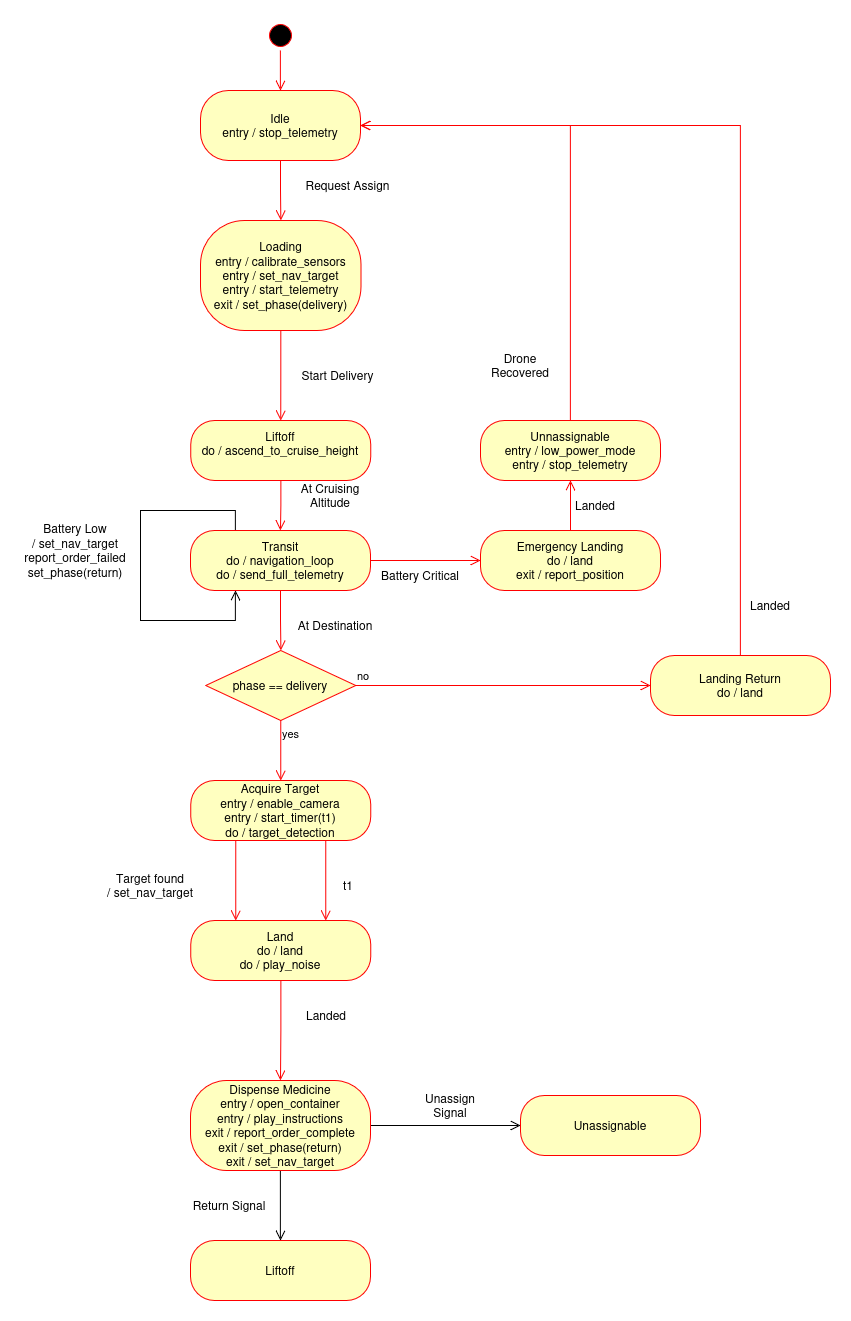

The diagram above was exported from draw.io. Its source (the exported page's mxGraphModel, read from the mxfile embedded in the PNG):
<mxGraphModel dx="994" dy="796" grid="1" gridSize="10" guides="1" tooltips="1" connect="1" arrows="1" fold="1" page="1" pageScale="1" pageWidth="850" pageHeight="1100" math="0" shadow="0">
  <root>
    <mxCell id="0" />
    <mxCell id="1" parent="0" />
    <mxCell id="YJF3Fq05WRvgwbCkA14t-1" parent="1" style="ellipse;html=1;shape=startState;fillColor=#000000;strokeColor=#ff0000;" value="" vertex="1">
      <mxGeometry height="30" width="30" x="384.88" y="120" as="geometry" />
    </mxCell>
    <mxCell id="YJF3Fq05WRvgwbCkA14t-2" edge="1" parent="1" source="YJF3Fq05WRvgwbCkA14t-1" style="edgeStyle=orthogonalEdgeStyle;html=1;verticalAlign=bottom;endArrow=open;endSize=8;strokeColor=#ff0000;rounded=0;entryX=0.5;entryY=0;entryDx=0;entryDy=0;" target="YJF3Fq05WRvgwbCkA14t-3" value="">
      <mxGeometry relative="1" as="geometry">
        <mxPoint x="413.88" y="210" as="targetPoint" />
      </mxGeometry>
    </mxCell>
    <mxCell id="YJF3Fq05WRvgwbCkA14t-3" parent="1" style="rounded=1;whiteSpace=wrap;html=1;arcSize=40;fontColor=#000000;fillColor=#ffffc0;strokeColor=#ff0000;" value="&lt;div&gt;Idle&lt;/div&gt;&lt;div&gt;entry / stop_telemetry&lt;/div&gt;" vertex="1">
      <mxGeometry height="70" width="160" x="319.88" y="190" as="geometry" />
    </mxCell>
    <mxCell id="YJF3Fq05WRvgwbCkA14t-4" edge="1" parent="1" source="YJF3Fq05WRvgwbCkA14t-3" style="edgeStyle=orthogonalEdgeStyle;html=1;verticalAlign=bottom;endArrow=open;endSize=8;strokeColor=#ff0000;rounded=0;entryX=0.5;entryY=0;entryDx=0;entryDy=0;" target="YJF3Fq05WRvgwbCkA14t-6" value="">
      <mxGeometry relative="1" as="geometry">
        <mxPoint x="400" y="230" as="targetPoint" />
      </mxGeometry>
    </mxCell>
    <mxCell id="YJF3Fq05WRvgwbCkA14t-5" parent="1" style="text;html=1;whiteSpace=wrap;strokeColor=none;fillColor=none;align=center;verticalAlign=middle;rounded=0;" value="&lt;div&gt;Request Assign&lt;/div&gt;" vertex="1">
      <mxGeometry height="30" width="137" x="399.13" y="270" as="geometry" />
    </mxCell>
    <mxCell id="YJF3Fq05WRvgwbCkA14t-6" parent="1" style="rounded=1;whiteSpace=wrap;html=1;arcSize=40;fontColor=#000000;fillColor=#ffffc0;strokeColor=#ff0000;" value="&lt;div&gt;Loading&lt;/div&gt;&lt;div&gt;entry / calibrate_sensors&lt;/div&gt;&lt;div&gt;entry / set_nav_target&lt;/div&gt;&lt;div&gt;entry / start_telemetry&lt;/div&gt;exit / set_phase(delivery)" vertex="1">
      <mxGeometry height="110" width="160.5" x="320" y="320" as="geometry" />
    </mxCell>
    <mxCell id="YJF3Fq05WRvgwbCkA14t-7" edge="1" parent="1" source="YJF3Fq05WRvgwbCkA14t-6" style="edgeStyle=orthogonalEdgeStyle;html=1;verticalAlign=bottom;endArrow=open;endSize=8;strokeColor=#ff0000;rounded=0;entryX=0.5;entryY=0;entryDx=0;entryDy=0;" target="YJF3Fq05WRvgwbCkA14t-9" value="">
      <mxGeometry relative="1" as="geometry">
        <Array as="points" />
        <mxPoint x="400" y="560" as="targetPoint" />
      </mxGeometry>
    </mxCell>
    <mxCell id="YJF3Fq05WRvgwbCkA14t-8" parent="1" style="text;html=1;whiteSpace=wrap;strokeColor=none;fillColor=none;align=center;verticalAlign=middle;rounded=0;" value="&lt;div&gt;Start Delivery&lt;/div&gt;" vertex="1">
      <mxGeometry height="30" width="104.74" x="405.26" y="460" as="geometry" />
    </mxCell>
    <mxCell id="YJF3Fq05WRvgwbCkA14t-9" parent="1" style="rounded=1;whiteSpace=wrap;html=1;arcSize=40;fontColor=#000000;fillColor=#ffffc0;strokeColor=#ff0000;" value="&lt;div&gt;Liftoff&lt;/div&gt;&lt;div&gt;do / ascend_to_cruise_height&lt;/div&gt;&lt;div&gt;&lt;br&gt;&lt;/div&gt;" vertex="1">
      <mxGeometry height="60" width="180" x="310.26" y="520" as="geometry" />
    </mxCell>
    <mxCell id="YJF3Fq05WRvgwbCkA14t-10" edge="1" parent="1" source="YJF3Fq05WRvgwbCkA14t-9" style="edgeStyle=orthogonalEdgeStyle;html=1;verticalAlign=bottom;endArrow=open;endSize=8;strokeColor=#ff0000;rounded=0;entryX=0.5;entryY=0;entryDx=0;entryDy=0;" target="YJF3Fq05WRvgwbCkA14t-12" value="">
      <mxGeometry relative="1" as="geometry">
        <mxPoint x="400" y="690" as="targetPoint" />
      </mxGeometry>
    </mxCell>
    <mxCell id="YJF3Fq05WRvgwbCkA14t-11" edge="1" parent="1" source="YJF3Fq05WRvgwbCkA14t-12" style="edgeStyle=orthogonalEdgeStyle;rounded=0;orthogonalLoop=1;jettySize=auto;html=1;exitX=0.25;exitY=0;exitDx=0;exitDy=0;endSize=8;endArrow=open;endFill=0;strokeColor=light-dark(#000000,#FF9090);entryX=0.25;entryY=1;entryDx=0;entryDy=0;" target="YJF3Fq05WRvgwbCkA14t-12">
      <mxGeometry relative="1" as="geometry">
        <Array as="points">
          <mxPoint x="355" y="610" />
          <mxPoint x="260" y="610" />
          <mxPoint x="260" y="720" />
          <mxPoint x="355" y="720" />
        </Array>
        <mxPoint x="189.99999999999977" y="635" as="targetPoint" />
      </mxGeometry>
    </mxCell>
    <mxCell id="YJF3Fq05WRvgwbCkA14t-12" parent="1" style="rounded=1;whiteSpace=wrap;html=1;arcSize=40;fontColor=#000000;fillColor=#ffffc0;strokeColor=#ff0000;" value="&lt;div&gt;Transit&lt;/div&gt;&lt;div&gt;do / navigation_loop&lt;/div&gt;&lt;div&gt;do / send_full_telemetry&lt;/div&gt;" vertex="1">
      <mxGeometry height="60" width="180" x="309.88" y="630" as="geometry" />
    </mxCell>
    <mxCell id="YJF3Fq05WRvgwbCkA14t-13" edge="1" parent="1" source="YJF3Fq05WRvgwbCkA14t-12" style="edgeStyle=orthogonalEdgeStyle;rounded=0;orthogonalLoop=1;jettySize=auto;html=1;exitX=1;exitY=0.5;exitDx=0;exitDy=0;entryX=0;entryY=0.5;entryDx=0;entryDy=0;strokeColor=#FF0000;endArrow=open;endFill=0;endSize=8;" target="YJF3Fq05WRvgwbCkA14t-17">
      <mxGeometry relative="1" as="geometry" />
    </mxCell>
    <mxCell id="YJF3Fq05WRvgwbCkA14t-14" edge="1" parent="1" source="YJF3Fq05WRvgwbCkA14t-43" style="edgeStyle=orthogonalEdgeStyle;rounded=0;orthogonalLoop=1;jettySize=auto;html=1;exitX=0.5;exitY=0;exitDx=0;exitDy=0;entryX=1;entryY=0.5;entryDx=0;entryDy=0;endArrow=open;endFill=0;endSize=8;strokeColor=#FF0000;" target="YJF3Fq05WRvgwbCkA14t-3">
      <mxGeometry relative="1" as="geometry" />
    </mxCell>
    <mxCell id="YJF3Fq05WRvgwbCkA14t-15" parent="1" style="text;html=1;whiteSpace=wrap;strokeColor=none;fillColor=none;align=center;verticalAlign=middle;rounded=0;" value="&lt;div&gt;Battery Low&lt;/div&gt;&lt;div&gt;/ set_nav_target&lt;/div&gt;&lt;div&gt;report_order_failed&lt;/div&gt;&lt;div&gt;set_phase(return)&lt;/div&gt;" vertex="1">
      <mxGeometry height="80" width="110" x="140" y="610" as="geometry" />
    </mxCell>
    <mxCell id="YJF3Fq05WRvgwbCkA14t-16" edge="1" parent="1" source="YJF3Fq05WRvgwbCkA14t-17" style="edgeStyle=orthogonalEdgeStyle;rounded=0;orthogonalLoop=1;jettySize=auto;html=1;exitX=0.5;exitY=0;exitDx=0;exitDy=0;entryX=0.5;entryY=1;entryDx=0;entryDy=0;endSize=8;endArrow=open;endFill=0;strokeColor=#FF0000;" target="YJF3Fq05WRvgwbCkA14t-20">
      <mxGeometry relative="1" as="geometry" />
    </mxCell>
    <mxCell id="YJF3Fq05WRvgwbCkA14t-17" parent="1" style="rounded=1;whiteSpace=wrap;html=1;arcSize=40;fontColor=#000000;fillColor=#ffffc0;strokeColor=#ff0000;" value="&lt;div&gt;Emergency Landing&lt;/div&gt;&lt;div&gt;do / land&lt;/div&gt;&lt;div&gt;exit / report_position&lt;/div&gt;" vertex="1">
      <mxGeometry height="60" width="180" x="600" y="630" as="geometry" />
    </mxCell>
    <mxCell id="YJF3Fq05WRvgwbCkA14t-18" parent="1" style="text;html=1;whiteSpace=wrap;strokeColor=none;fillColor=none;align=center;verticalAlign=middle;rounded=0;" value="Battery Critical" vertex="1">
      <mxGeometry height="30" width="100" x="489.88" y="660" as="geometry" />
    </mxCell>
    <mxCell id="YJF3Fq05WRvgwbCkA14t-19" edge="1" parent="1" source="YJF3Fq05WRvgwbCkA14t-20" style="edgeStyle=orthogonalEdgeStyle;rounded=0;orthogonalLoop=1;jettySize=auto;html=1;exitX=0.5;exitY=0;exitDx=0;exitDy=0;entryX=1;entryY=0.5;entryDx=0;entryDy=0;endArrow=open;endFill=0;strokeColor=#FF0000;endSize=8;" target="YJF3Fq05WRvgwbCkA14t-3">
      <mxGeometry relative="1" as="geometry" />
    </mxCell>
    <mxCell id="YJF3Fq05WRvgwbCkA14t-20" parent="1" style="rounded=1;whiteSpace=wrap;html=1;arcSize=40;fontColor=#000000;fillColor=#ffffc0;strokeColor=#ff0000;" value="&lt;div&gt;Unnassignable&lt;/div&gt;&lt;div&gt;entry / low_power_mode&lt;/div&gt;&lt;div&gt;entry / stop_telemetry&lt;/div&gt;" vertex="1">
      <mxGeometry height="60" width="180" x="600" y="520" as="geometry" />
    </mxCell>
    <mxCell id="YJF3Fq05WRvgwbCkA14t-21" parent="1" style="rhombus;whiteSpace=wrap;html=1;fontColor=#000000;fillColor=#ffffc0;strokeColor=#ff0000;" value="phase == delivery" vertex="1">
      <mxGeometry height="70" width="150" x="325.26" y="750" as="geometry" />
    </mxCell>
    <mxCell id="YJF3Fq05WRvgwbCkA14t-22" edge="1" parent="1" source="YJF3Fq05WRvgwbCkA14t-21" style="edgeStyle=orthogonalEdgeStyle;html=1;align=left;verticalAlign=bottom;endArrow=open;endSize=8;strokeColor=#ff0000;rounded=0;entryX=0;entryY=0.5;entryDx=0;entryDy=0;" target="YJF3Fq05WRvgwbCkA14t-43" value="no">
      <mxGeometry relative="1" x="-1" as="geometry">
        <mxPoint x="550" y="785" as="targetPoint" />
      </mxGeometry>
    </mxCell>
    <mxCell id="YJF3Fq05WRvgwbCkA14t-23" edge="1" parent="1" source="YJF3Fq05WRvgwbCkA14t-21" style="edgeStyle=orthogonalEdgeStyle;html=1;align=left;verticalAlign=top;endArrow=open;endSize=8;strokeColor=#ff0000;rounded=0;entryX=0.5;entryY=0;entryDx=0;entryDy=0;" target="YJF3Fq05WRvgwbCkA14t-27" value="yes">
      <mxGeometry relative="1" x="-1" as="geometry">
        <mxPoint x="400" y="880" as="targetPoint" />
      </mxGeometry>
    </mxCell>
    <mxCell id="YJF3Fq05WRvgwbCkA14t-24" edge="1" parent="1" source="YJF3Fq05WRvgwbCkA14t-12" style="edgeStyle=orthogonalEdgeStyle;html=1;verticalAlign=bottom;endArrow=open;endSize=8;strokeColor=#ff0000;rounded=0;entryX=0.5;entryY=0;entryDx=0;entryDy=0;exitX=0.5;exitY=1;exitDx=0;exitDy=0;" target="YJF3Fq05WRvgwbCkA14t-21" value="">
      <mxGeometry relative="1" as="geometry">
        <mxPoint x="760" y="730" as="sourcePoint" />
        <mxPoint x="760" y="780" as="targetPoint" />
      </mxGeometry>
    </mxCell>
    <mxCell id="YJF3Fq05WRvgwbCkA14t-25" edge="1" parent="1" source="YJF3Fq05WRvgwbCkA14t-27" style="edgeStyle=orthogonalEdgeStyle;rounded=0;orthogonalLoop=1;jettySize=auto;html=1;exitX=0.25;exitY=1;exitDx=0;exitDy=0;entryX=0.25;entryY=0;entryDx=0;entryDy=0;strokeColor=#FF0000;endSize=8;endArrow=open;endFill=0;" target="YJF3Fq05WRvgwbCkA14t-29">
      <mxGeometry relative="1" as="geometry" />
    </mxCell>
    <mxCell id="YJF3Fq05WRvgwbCkA14t-26" edge="1" parent="1" source="YJF3Fq05WRvgwbCkA14t-27" style="edgeStyle=orthogonalEdgeStyle;rounded=0;orthogonalLoop=1;jettySize=auto;html=1;exitX=0.75;exitY=1;exitDx=0;exitDy=0;entryX=0.75;entryY=0;entryDx=0;entryDy=0;endSize=8;strokeColor=#FF0000;endArrow=open;endFill=0;" target="YJF3Fq05WRvgwbCkA14t-29">
      <mxGeometry relative="1" as="geometry" />
    </mxCell>
    <mxCell id="YJF3Fq05WRvgwbCkA14t-27" parent="1" style="rounded=1;whiteSpace=wrap;html=1;arcSize=40;fontColor=#000000;fillColor=#ffffc0;strokeColor=#ff0000;" value="&lt;div&gt;Acquire Target&lt;/div&gt;&lt;div&gt;entry / enable_camera&lt;/div&gt;&lt;div&gt;entry / start_timer(t1)&lt;/div&gt;&lt;div&gt;do / target_detection&lt;/div&gt;" vertex="1">
      <mxGeometry height="60" width="180" x="310.26" y="880" as="geometry" />
    </mxCell>
    <mxCell id="YJF3Fq05WRvgwbCkA14t-28" edge="1" parent="1" source="YJF3Fq05WRvgwbCkA14t-29" style="edgeStyle=orthogonalEdgeStyle;rounded=0;orthogonalLoop=1;jettySize=auto;html=1;exitX=0.5;exitY=1;exitDx=0;exitDy=0;entryX=0.5;entryY=0;entryDx=0;entryDy=0;endArrow=open;endFill=0;strokeColor=#FF0000;endSize=8;" target="YJF3Fq05WRvgwbCkA14t-34">
      <mxGeometry relative="1" as="geometry" />
    </mxCell>
    <mxCell id="YJF3Fq05WRvgwbCkA14t-29" parent="1" style="rounded=1;whiteSpace=wrap;html=1;arcSize=40;fontColor=#000000;fillColor=#ffffc0;strokeColor=#ff0000;" value="&lt;div&gt;Land&lt;/div&gt;&lt;div&gt;do / land&lt;/div&gt;&lt;div&gt;do / play_noise&lt;/div&gt;" vertex="1">
      <mxGeometry height="60" width="180" x="310.26" y="1020" as="geometry" />
    </mxCell>
    <mxCell id="YJF3Fq05WRvgwbCkA14t-30" parent="1" style="text;html=1;whiteSpace=wrap;strokeColor=none;fillColor=none;align=center;verticalAlign=middle;rounded=0;" value="t1" vertex="1">
      <mxGeometry height="30" width="60" x="437.63" y="970" as="geometry" />
    </mxCell>
    <mxCell id="YJF3Fq05WRvgwbCkA14t-31" parent="1" style="text;html=1;whiteSpace=wrap;strokeColor=none;fillColor=none;align=center;verticalAlign=middle;rounded=0;" value="&lt;div&gt;Target found&lt;/div&gt;/ set_nav_target" vertex="1">
      <mxGeometry height="30" width="120" x="210" y="970" as="geometry" />
    </mxCell>
    <mxCell id="YJF3Fq05WRvgwbCkA14t-32" edge="1" parent="1" source="YJF3Fq05WRvgwbCkA14t-34" style="edgeStyle=orthogonalEdgeStyle;rounded=0;orthogonalLoop=1;jettySize=auto;html=1;exitX=1;exitY=0.5;exitDx=0;exitDy=0;entryX=0;entryY=0.5;entryDx=0;entryDy=0;strokeColor=light-dark(#000000,#FF9090);endSize=8;endArrow=open;endFill=0;" target="YJF3Fq05WRvgwbCkA14t-38">
      <mxGeometry relative="1" as="geometry" />
    </mxCell>
    <mxCell id="YJF3Fq05WRvgwbCkA14t-33" edge="1" parent="1" source="YJF3Fq05WRvgwbCkA14t-34" style="edgeStyle=orthogonalEdgeStyle;rounded=0;orthogonalLoop=1;jettySize=auto;html=1;exitX=0.5;exitY=1;exitDx=0;exitDy=0;entryX=0.5;entryY=0;entryDx=0;entryDy=0;strokeColor=light-dark(#000000,#FF9090);endSize=8;endArrow=open;endFill=0;" target="YJF3Fq05WRvgwbCkA14t-37">
      <mxGeometry relative="1" as="geometry" />
    </mxCell>
    <mxCell id="YJF3Fq05WRvgwbCkA14t-34" parent="1" style="rounded=1;whiteSpace=wrap;html=1;arcSize=40;fontColor=#000000;fillColor=#ffffc0;strokeColor=#ff0000;" value="&lt;div&gt;Dispense Medicine&lt;/div&gt;&lt;div&gt;entry / open_container&lt;/div&gt;&lt;div&gt;entry / play_instructions&lt;/div&gt;&lt;div&gt;exit / report_order_complete&lt;/div&gt;&lt;div&gt;exit / set_phase(return)&lt;/div&gt;&lt;div&gt;exit / set_nav_target&lt;/div&gt;" vertex="1">
      <mxGeometry height="90" width="180" x="309.88" y="1180" as="geometry" />
    </mxCell>
    <mxCell id="YJF3Fq05WRvgwbCkA14t-35" parent="1" style="text;html=1;whiteSpace=wrap;strokeColor=none;fillColor=none;align=center;verticalAlign=middle;rounded=0;" value="Landed" vertex="1">
      <mxGeometry height="30" width="99.5" x="395.76" y="1100" as="geometry" />
    </mxCell>
    <mxCell id="YJF3Fq05WRvgwbCkA14t-36" parent="1" style="text;html=1;whiteSpace=wrap;strokeColor=none;fillColor=none;align=center;verticalAlign=middle;rounded=0;" value="Return Signal" vertex="1">
      <mxGeometry height="30" width="78.18" x="310.26" y="1290" as="geometry" />
    </mxCell>
    <mxCell id="YJF3Fq05WRvgwbCkA14t-37" parent="1" style="rounded=1;whiteSpace=wrap;html=1;arcSize=40;fontColor=#000000;fillColor=#ffffc0;strokeColor=#ff0000;" value="Liftoff" vertex="1">
      <mxGeometry height="60" width="180" x="309.88" y="1340" as="geometry" />
    </mxCell>
    <mxCell id="YJF3Fq05WRvgwbCkA14t-38" parent="1" style="rounded=1;whiteSpace=wrap;html=1;arcSize=40;fontColor=#000000;fillColor=#ffffc0;strokeColor=#ff0000;" value="Unassignable" vertex="1">
      <mxGeometry height="60" width="180" x="640" y="1195" as="geometry" />
    </mxCell>
    <mxCell id="YJF3Fq05WRvgwbCkA14t-39" parent="1" style="text;html=1;whiteSpace=wrap;strokeColor=none;fillColor=none;align=center;verticalAlign=middle;rounded=0;" value="Drone Recovered" vertex="1">
      <mxGeometry height="30" width="60" x="610" y="450" as="geometry" />
    </mxCell>
    <mxCell id="YJF3Fq05WRvgwbCkA14t-40" parent="1" style="text;html=1;whiteSpace=wrap;strokeColor=none;fillColor=none;align=center;verticalAlign=middle;rounded=0;" value="Landed" vertex="1">
      <mxGeometry height="30" width="90" x="670" y="590" as="geometry" />
    </mxCell>
    <mxCell id="YJF3Fq05WRvgwbCkA14t-41" parent="1" style="text;html=1;whiteSpace=wrap;strokeColor=none;fillColor=none;align=center;verticalAlign=middle;rounded=0;" value="At Cruising Altitude" vertex="1">
      <mxGeometry height="30" width="90" x="405.26" y="580" as="geometry" />
    </mxCell>
    <mxCell id="YJF3Fq05WRvgwbCkA14t-42" parent="1" style="text;html=1;whiteSpace=wrap;strokeColor=none;fillColor=none;align=center;verticalAlign=middle;rounded=0;" value="At Destination" vertex="1">
      <mxGeometry height="30" width="90" x="410" y="710" as="geometry" />
    </mxCell>
    <mxCell id="YJF3Fq05WRvgwbCkA14t-43" parent="1" style="rounded=1;whiteSpace=wrap;html=1;arcSize=40;fontColor=#000000;fillColor=#ffffc0;strokeColor=#ff0000;" value="&lt;div&gt;Landing Return&lt;/div&gt;&lt;div&gt;do / land&lt;/div&gt;" vertex="1">
      <mxGeometry height="60" width="180" x="770" y="755" as="geometry" />
    </mxCell>
    <mxCell id="YJF3Fq05WRvgwbCkA14t-44" parent="1" style="text;html=1;whiteSpace=wrap;strokeColor=none;fillColor=none;align=center;verticalAlign=middle;rounded=0;" value="Unassign Signal" vertex="1">
      <mxGeometry height="30" width="60" x="540" y="1190" as="geometry" />
    </mxCell>
    <mxCell id="YJF3Fq05WRvgwbCkA14t-45" parent="1" style="text;html=1;whiteSpace=wrap;strokeColor=none;fillColor=none;align=center;verticalAlign=middle;rounded=0;" value="Landed" vertex="1">
      <mxGeometry height="30" width="60" x="860" y="690" as="geometry" />
    </mxCell>
  </root>
</mxGraphModel>